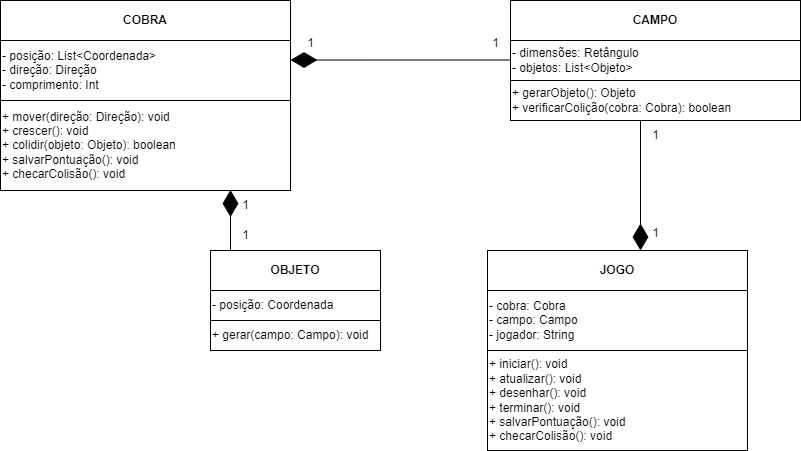

The diagram above was exported from draw.io. Its source (the exported page's mxGraphModel, read from the mxfile embedded in the PNG):
<mxGraphModel dx="1050" dy="534" grid="1" gridSize="10" guides="1" tooltips="1" connect="1" arrows="1" fold="1" page="1" pageScale="1" pageWidth="827" pageHeight="1169" math="0" shadow="0">
  <root>
    <mxCell id="WIyWlLk6GJQsqaUBKTNV-0" />
    <mxCell id="WIyWlLk6GJQsqaUBKTNV-1" parent="WIyWlLk6GJQsqaUBKTNV-0" />
    <mxCell id="YoVa2HaMTldlH_BT8xry-32" value="&lt;b&gt;COBRA&lt;/b&gt;" style="rounded=0;whiteSpace=wrap;html=1;" parent="WIyWlLk6GJQsqaUBKTNV-1" vertex="1">
      <mxGeometry x="80" y="80" width="290" height="40" as="geometry" />
    </mxCell>
    <mxCell id="YoVa2HaMTldlH_BT8xry-33" value="- posição: List&amp;lt;Coordenada&amp;gt;&lt;br&gt;- direção: Direção&lt;br&gt;- comprimento: Int" style="rounded=0;whiteSpace=wrap;html=1;align=left;" parent="WIyWlLk6GJQsqaUBKTNV-1" vertex="1">
      <mxGeometry x="80" y="120" width="290" height="60" as="geometry" />
    </mxCell>
    <mxCell id="YoVa2HaMTldlH_BT8xry-34" value="+&amp;nbsp;mover(direção: Direção): void&lt;br&gt;+ crescer(): void&lt;br&gt;+ colidir(objeto: Objeto): boolean&lt;br&gt;+ salvarPontuação(): void&lt;br&gt;+ checarColisão(): void" style="rounded=0;whiteSpace=wrap;html=1;align=left;" parent="WIyWlLk6GJQsqaUBKTNV-1" vertex="1">
      <mxGeometry x="80" y="180" width="290" height="90" as="geometry" />
    </mxCell>
    <mxCell id="YoVa2HaMTldlH_BT8xry-35" value="&lt;b&gt;CAMPO&lt;/b&gt;" style="rounded=0;whiteSpace=wrap;html=1;" parent="WIyWlLk6GJQsqaUBKTNV-1" vertex="1">
      <mxGeometry x="590" y="80" width="290" height="40" as="geometry" />
    </mxCell>
    <mxCell id="YoVa2HaMTldlH_BT8xry-36" value="- dimensões: Retângulo&lt;br&gt;-&amp;nbsp;objetos: List&amp;lt;Objeto&amp;gt; " style="rounded=0;whiteSpace=wrap;html=1;align=left;" parent="WIyWlLk6GJQsqaUBKTNV-1" vertex="1">
      <mxGeometry x="590" y="120" width="290" height="40" as="geometry" />
    </mxCell>
    <mxCell id="YoVa2HaMTldlH_BT8xry-37" value="+ gerarObjeto(): Objeto&lt;br&gt;+ verificarColição(cobra: Cobra): boolean" style="rounded=0;whiteSpace=wrap;html=1;align=left;" parent="WIyWlLk6GJQsqaUBKTNV-1" vertex="1">
      <mxGeometry x="590" y="160" width="290" height="40" as="geometry" />
    </mxCell>
    <mxCell id="YoVa2HaMTldlH_BT8xry-38" value="&lt;b&gt;OBJETO&lt;/b&gt;" style="rounded=0;whiteSpace=wrap;html=1;" parent="WIyWlLk6GJQsqaUBKTNV-1" vertex="1">
      <mxGeometry x="290" y="330" width="170" height="40" as="geometry" />
    </mxCell>
    <mxCell id="YoVa2HaMTldlH_BT8xry-39" value="- posição: Coordenada" style="rounded=0;whiteSpace=wrap;html=1;align=left;" parent="WIyWlLk6GJQsqaUBKTNV-1" vertex="1">
      <mxGeometry x="290" y="370" width="170" height="30" as="geometry" />
    </mxCell>
    <mxCell id="YoVa2HaMTldlH_BT8xry-43" value="&lt;b&gt;JOGO&lt;/b&gt;" style="rounded=0;whiteSpace=wrap;html=1;" parent="WIyWlLk6GJQsqaUBKTNV-1" vertex="1">
      <mxGeometry x="567" y="330" width="260" height="40" as="geometry" />
    </mxCell>
    <mxCell id="YoVa2HaMTldlH_BT8xry-44" value="- cobra: Cobra&lt;br&gt;- campo: Campo&lt;br&gt;- jogador: String" style="rounded=0;whiteSpace=wrap;html=1;align=left;" parent="WIyWlLk6GJQsqaUBKTNV-1" vertex="1">
      <mxGeometry x="567" y="370" width="260" height="60" as="geometry" />
    </mxCell>
    <mxCell id="YoVa2HaMTldlH_BT8xry-45" value=" + iniciar(): void&lt;br/&gt;    + atualizar(): void&lt;br/&gt;    + desenhar(): void&lt;br/&gt;    + terminar(): void&lt;br/&gt;    + salvarPontuação(): void&lt;br/&gt;    + checarColisão(): void" style="rounded=0;whiteSpace=wrap;html=1;align=left;" parent="WIyWlLk6GJQsqaUBKTNV-1" vertex="1">
      <mxGeometry x="567" y="430" width="260" height="100" as="geometry" />
    </mxCell>
    <mxCell id="YoVa2HaMTldlH_BT8xry-69" value="+ gerar(campo: Campo): void" style="rounded=0;whiteSpace=wrap;html=1;align=left;" parent="WIyWlLk6GJQsqaUBKTNV-1" vertex="1">
      <mxGeometry x="290" y="400" width="170" height="30" as="geometry" />
    </mxCell>
    <mxCell id="YoVa2HaMTldlH_BT8xry-73" value="" style="endArrow=diamondThin;endFill=1;endSize=24;html=1;rounded=0;entryX=0;entryY=1;entryDx=0;entryDy=0;" parent="WIyWlLk6GJQsqaUBKTNV-1" edge="1">
      <mxGeometry width="160" relative="1" as="geometry">
        <mxPoint x="590" y="139.5" as="sourcePoint" />
        <mxPoint x="370" y="139.52999999999997" as="targetPoint" />
      </mxGeometry>
    </mxCell>
    <mxCell id="YoVa2HaMTldlH_BT8xry-75" value="" style="endArrow=diamondThin;endFill=1;endSize=24;html=1;rounded=0;" parent="WIyWlLk6GJQsqaUBKTNV-1" edge="1">
      <mxGeometry width="160" relative="1" as="geometry">
        <mxPoint x="310" y="330" as="sourcePoint" />
        <mxPoint x="310" y="269.5" as="targetPoint" />
      </mxGeometry>
    </mxCell>
    <mxCell id="j_qrnqZemU-kzScKyAlY-0" value="1" style="text;html=1;align=center;verticalAlign=middle;resizable=0;points=[];autosize=1;strokeColor=none;fillColor=none;" vertex="1" parent="WIyWlLk6GJQsqaUBKTNV-1">
      <mxGeometry x="375" y="108" width="30" height="30" as="geometry" />
    </mxCell>
    <mxCell id="j_qrnqZemU-kzScKyAlY-1" value="1" style="text;html=1;align=center;verticalAlign=middle;resizable=0;points=[];autosize=1;strokeColor=none;fillColor=none;" vertex="1" parent="WIyWlLk6GJQsqaUBKTNV-1">
      <mxGeometry x="560" y="108" width="30" height="30" as="geometry" />
    </mxCell>
    <mxCell id="j_qrnqZemU-kzScKyAlY-2" value="1" style="text;html=1;align=center;verticalAlign=middle;resizable=0;points=[];autosize=1;strokeColor=none;fillColor=none;" vertex="1" parent="WIyWlLk6GJQsqaUBKTNV-1">
      <mxGeometry x="310" y="300" width="30" height="30" as="geometry" />
    </mxCell>
    <mxCell id="j_qrnqZemU-kzScKyAlY-3" value="1" style="text;html=1;align=center;verticalAlign=middle;resizable=0;points=[];autosize=1;strokeColor=none;fillColor=none;" vertex="1" parent="WIyWlLk6GJQsqaUBKTNV-1">
      <mxGeometry x="310" y="270" width="30" height="30" as="geometry" />
    </mxCell>
    <mxCell id="j_qrnqZemU-kzScKyAlY-6" value="" style="endArrow=diamondThin;endFill=1;endSize=24;html=1;rounded=0;entryX=0.19;entryY=-0.02;entryDx=0;entryDy=0;entryPerimeter=0;" edge="1" parent="WIyWlLk6GJQsqaUBKTNV-1">
      <mxGeometry width="160" relative="1" as="geometry">
        <mxPoint x="720" y="200" as="sourcePoint" />
        <mxPoint x="720.0000000000001" y="330.00000000000006" as="targetPoint" />
      </mxGeometry>
    </mxCell>
    <mxCell id="j_qrnqZemU-kzScKyAlY-7" value="1" style="text;html=1;align=center;verticalAlign=middle;resizable=0;points=[];autosize=1;strokeColor=none;fillColor=none;" vertex="1" parent="WIyWlLk6GJQsqaUBKTNV-1">
      <mxGeometry x="720" y="298" width="30" height="30" as="geometry" />
    </mxCell>
    <mxCell id="j_qrnqZemU-kzScKyAlY-8" value="1" style="text;html=1;align=center;verticalAlign=middle;resizable=0;points=[];autosize=1;strokeColor=none;fillColor=none;" vertex="1" parent="WIyWlLk6GJQsqaUBKTNV-1">
      <mxGeometry x="720" y="200" width="30" height="30" as="geometry" />
    </mxCell>
  </root>
</mxGraphModel>